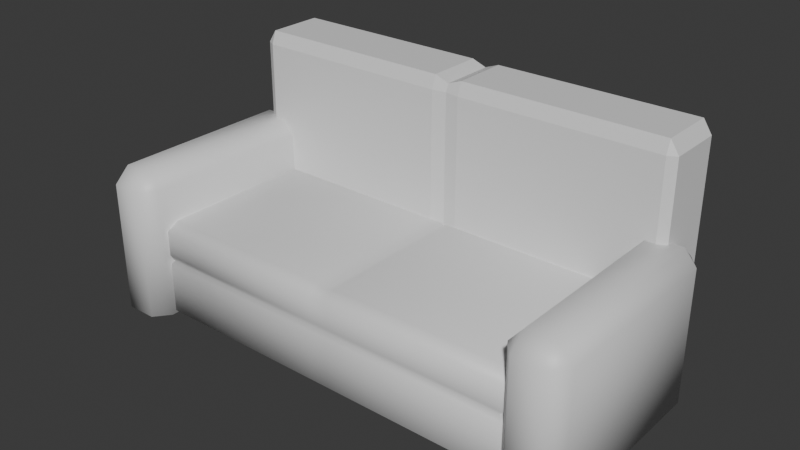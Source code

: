 # Source: couch_long.blend  (saved by Blender 5.1.29; exported with 4.5.12 LTS)
import bpy
from mathutils import Matrix  # noqa: F401  (used for matrix-valued properties, if any)

bpy.ops.wm.read_factory_settings(use_empty=True)
scene = bpy.context.scene
scene.name = 'Scene'

# ---- collections
col_collection = bpy.data.collections.new('Collection'); scene.collection.children.link(col_collection)

# ---- materials (node trees are filled in below, after node groups)
mat_material_005 = bpy.data.materials.new('Material.005')
mat_material_005.alpha_threshold = 0.0
mat_material_005.use_backface_culling_lightprobe_volume = False
mat_material_005.roughness = 0.5
mat_material_005.line_color = (0.0, 0.0, 0.0, 1.0)

# ---- material node trees
mat_material_005.use_nodes = True; mat_material_005.node_tree.nodes.clear()
_N = mat_material_005.node_tree.nodes; _L = mat_material_005.node_tree.links
n0 = _N.new('ShaderNodeOutputMaterial'); n0.name = 'Material Output'; n0.location = (200, 100)
n1 = _N.new('ShaderNodeBsdfPrincipled'); n1.name = 'Principled BSDF'; n1.location = (-200, 100)
_L.new(n1.outputs[0], n0.inputs[0])
n0.is_active_output = True

# ---- world
world_world = bpy.data.worlds.new('World'); scene.world = world_world
world_world.use_nodes = True; world_world.node_tree.nodes.clear()
_N = world_world.node_tree.nodes; _L = world_world.node_tree.links
n0 = _N.new('ShaderNodeOutputWorld'); n0.name = 'World Output'; n0.location = (200, 100)
n1 = _N.new('ShaderNodeBackground'); n1.name = 'Background'; n1.location = (-200, 100)
n1.inputs[0].default_value = (0.05088, 0.05088, 0.05088, 1.0)
_L.new(n1.outputs[0], n0.inputs[0])
n0.is_active_output = True
world_world.color = (0.05088, 0.05088, 0.05088)
world_world.sun_shadow_jitter_overblur = 0.0

# ---- meshes
me_cube_121 = bpy.data.meshes.new('Cube.121')
me_cube_121.from_pydata([(-1.639, -0.2118, -0.8939), (-1.639, -0.248, -0.8534), (-1.704, -0.2118, -0.8534), (-1.639, -0.248, 0.8221), (-1.639, -0.2118, 0.9217), (-1.704, -0.2118, 0.8221), (-1.639, 0.2118, -0.8939), (-1.704, 0.2118, -0.8534), (-1.639, 0.248, -0.8534), (-1.639, 0.2118, 0.9217), (-1.639, 0.248, 0.8221), (-1.704, 0.2118, 0.8221), (1.639, -0.2118, -0.8939), (1.704, -0.2118, -0.8534), (1.639, -0.248, -0.8534), (1.639, -0.2118, 0.9217), (1.639, -0.248, 0.8221), (1.704, -0.2118, 0.8221), (1.639, 0.2118, -0.8939), (1.639, 0.248, -0.8534), (1.704, 0.2118, -0.8534), (1.639, 0.2118, 0.9217), (1.704, 0.2118, 0.8221), (1.639, 0.248, 0.8221), (0.1084, 0.2118, -0.8939), (-5.146e-08, 0.2118, -0.8939), (-0.1084, 0.2118, -0.8939), (-0.1084, 0.248, -0.8534), (-3.431e-08, 0.248, -0.8534), (0.1084, 0.248, -0.8534), (-0.1084, 0.2118, 0.9217), (-3.431e-08, 0.2118, 0.8813), (0.1084, 0.2118, 0.9217), (0.1084, 0.248, 0.8221), (-5.146e-08, 0.248, 0.8221), (-0.1084, 0.248, 0.8221), (-0.1084, -0.2118, -0.8939), (-3.431e-08, -0.2118, -0.8939), (0.1084, -0.2118, -0.8939), (0.1084, -0.248, -0.8534), (-5.146e-08, -0.2335, -0.8534), (-0.1084, -0.248, -0.8534), (0.1084, -0.2118, 0.9217), (-5.146e-08, -0.2118, 0.8813), (-0.1084, -0.2118, 0.9217), (-0.1084, -0.248, 0.8221), (-3.431e-08, -0.2335, 0.8221), (0.1084, -0.248, 0.8221)], [], [(0, 1, 2), (3, 4, 5), (6, 7, 8), (9, 10, 11), (12, 13, 14), (15, 16, 17), (18, 19, 20), (21, 22, 23), (6, 0, 2, 7), (1, 3, 5, 2), (4, 9, 11, 5), (10, 8, 7, 11), (26, 6, 8, 27), (32, 21, 23, 33), (22, 20, 19, 23), (12, 18, 20, 13), (21, 15, 17, 22), (16, 14, 13, 17), (38, 12, 14, 39), (44, 4, 3, 45), (24, 18, 12, 38), (2, 5, 11, 7), (41, 45, 3, 1), (30, 9, 4, 44), (29, 33, 23, 19), (20, 22, 17, 13), (8, 10, 35, 27), (27, 35, 34, 28), (28, 34, 33, 29), (21, 32, 42, 15), (32, 31, 43, 42), (31, 30, 44, 43), (14, 16, 47, 39), (39, 47, 46, 40), (40, 46, 45, 41), (6, 26, 36, 0), (26, 25, 37, 36), (25, 24, 38, 37), (15, 42, 47, 16), (42, 43, 46, 47), (43, 44, 45, 46), (0, 36, 41, 1), (36, 37, 40, 41), (37, 38, 39, 40), (9, 30, 35, 10), (30, 31, 34, 35), (31, 32, 33, 34), (18, 24, 29, 19), (24, 25, 28, 29), (25, 26, 27, 28)])
_uv = me_cube_121.uv_layers.new(name='UVMap')
_uv.uv.foreach_set('vector', [0.1362, 0.7317, 0.1362, 0.75, 0.125, 0.7317, 0.5868, 0.0, 0.625, 0.01827, 0.5868, 0.01827, 0.1362, 0.5183, 0.125, 0.5183, 0.1362, 0.5, 0.625, 0.2416, 0.5868, 0.2584, 0.5868, 0.2317, 0.3638, 0.7317, 0.4036, 0.7317, 0.3885, 0.7556, 0.6306, 0.7465, 0.5868, 0.7612, 0.5868, 0.7363, 0.3638, 0.5183, 0.3885, 0.4944, 0.4036, 0.5183, 0.6306, 0.5035, 0.5868, 0.5137, 0.5868, 0.4888, 0.1362, 0.5183, 0.1362, 0.7317, 0.125, 0.7317, 0.125, 0.5183, 0.4132, 0.0, 0.5868, 0.0, 0.5868, 0.01827, 0.4132, 0.01827, 0.625, 0.01827, 0.625, 0.2416, 0.5868, 0.2317, 0.5868, 0.01827, 0.5868, 0.2584, 0.4132, 0.2612, 0.4132, 0.2317, 0.5868, 0.2317, 0.1931, 0.5183, 0.1362, 0.5183, 0.1362, 0.5, 0.1993, 0.4986, 0.6292, 0.438, 0.6306, 0.5035, 0.5868, 0.4888, 0.5868, 0.4312, 0.5868, 0.5137, 0.4036, 0.5183, 0.3885, 0.4944, 0.5868, 0.4888, 0.3638, 0.7317, 0.3638, 0.5183, 0.4036, 0.5183, 0.4036, 0.7317, 0.6306, 0.5035, 0.6306, 0.7465, 0.5868, 0.7363, 0.5868, 0.5137, 0.5868, 0.7612, 0.3885, 0.7556, 0.4036, 0.7317, 0.5868, 0.7363, 0.3069, 0.7317, 0.3638, 0.7317, 0.3885, 0.7556, 0.3254, 0.7542, 0.6264, 0.9282, 0.625, 0.9888, 0.5868, 0.9888, 0.5868, 0.9319, 0.3069, 0.5183, 0.3638, 0.5183, 0.3638, 0.7317, 0.3069, 0.7317, 0.4132, 0.01827, 0.5868, 0.01827, 0.5868, 0.2317, 0.4132, 0.2317, 0.407, 0.9305, 0.5868, 0.9319, 0.5868, 0.9888, 0.4132, 0.9888, 0.8055, 0.5146, 0.8638, 0.5183, 0.8638, 0.7317, 0.8055, 0.7354, 0.3946, 0.4361, 0.5868, 0.4312, 0.5868, 0.4888, 0.3885, 0.4944, 0.4036, 0.5183, 0.5868, 0.5137, 0.5868, 0.7363, 0.4036, 0.7317, 0.4132, 0.2612, 0.5868, 0.2584, 0.5868, 0.316, 0.407, 0.3195, 0.407, 0.3195, 0.5868, 0.316, 0.5868, 0.3736, 0.4008, 0.3778, 0.4008, 0.3778, 0.5868, 0.3736, 0.5868, 0.4312, 0.3946, 0.4361, 0.6306, 0.5035, 0.6889, 0.5072, 0.6889, 0.7428, 0.6306, 0.7465, 0.6889, 0.5072, 0.7472, 0.5109, 0.7472, 0.7391, 0.6889, 0.7428, 0.7472, 0.5109, 0.8055, 0.5146, 0.8055, 0.7354, 0.7472, 0.7391, 0.3885, 0.7556, 0.5868, 0.7612, 0.5868, 0.8181, 0.3946, 0.8139, 0.3946, 0.8139, 0.5868, 0.8181, 0.5868, 0.875, 0.4008, 0.8722, 0.4008, 0.8722, 0.5868, 0.875, 0.5868, 0.9319, 0.407, 0.9305, 0.1362, 0.5183, 0.1931, 0.5183, 0.1931, 0.7317, 0.1362, 0.7317, 0.1931, 0.5183, 0.25, 0.5183, 0.25, 0.7317, 0.1931, 0.7317, 0.25, 0.5183, 0.3069, 0.5183, 0.3069, 0.7317, 0.25, 0.7317, 0.6306, 0.7465, 0.6292, 0.8071, 0.5868, 0.8181, 0.5868, 0.7612, 0.6292, 0.8071, 0.6278, 0.8676, 0.5868, 0.875, 0.5868, 0.8181, 0.6278, 0.8676, 0.6264, 0.9282, 0.5868, 0.9319, 0.5868, 0.875, 0.1362, 0.7317, 0.1931, 0.7317, 0.1993, 0.7514, 0.1362, 0.75, 0.1931, 0.7317, 0.25, 0.7317, 0.2623, 0.7528, 0.1993, 0.7514, 0.25, 0.7317, 0.3069, 0.7317, 0.3254, 0.7542, 0.2623, 0.7528, 0.625, 0.2416, 0.6264, 0.3071, 0.5868, 0.316, 0.5868, 0.2584, 0.6264, 0.3071, 0.6278, 0.3725, 0.5868, 0.3736, 0.5868, 0.316, 0.6278, 0.3725, 0.6292, 0.438, 0.5868, 0.4312, 0.5868, 0.3736, 0.3638, 0.5183, 0.3069, 0.5183, 0.3254, 0.4958, 0.3885, 0.4944, 0.3069, 0.5183, 0.25, 0.5183, 0.2623, 0.4972, 0.3254, 0.4958, 0.25, 0.5183, 0.1931, 0.5183, 0.1993, 0.4986, 0.2623, 0.4972])
me_cube_121.materials.append(mat_material_005)
me_cube_121.update()
me_cube_119 = bpy.data.meshes.new('Cube.119')
me_cube_119.from_pydata([(-0.1162, -0.6937, -0.4868), (-0.1162, -0.8125, -0.4667), (-0.2117, -0.6937, -0.4667), (-0.1162, -0.8125, 0.5299), (-0.1162, -0.6937, 0.6423), (-0.2117, -0.6937, 0.5299), (-0.1162, 0.6937, -0.4868), (-0.2117, 0.6937, -0.4667), (-0.1162, 0.8125, -0.4667), (-0.1162, 0.6937, 0.6423), (-0.1162, 0.8125, 0.5299), (-0.2117, 0.6937, 0.5299), (0.1162, -0.6937, -0.4868), (0.2117, -0.6937, -0.4667), (0.1162, -0.8125, -0.4667), (0.1162, -0.6937, 0.6423), (0.1162, -0.8125, 0.5299), (0.2117, -0.6937, 0.5299), (0.1162, 0.6937, -0.4868), (0.1162, 0.8125, -0.4667), (0.2117, 0.6937, -0.4667), (0.1162, 0.6937, 0.6423), (0.2117, 0.6937, 0.5299), (0.1162, 0.8125, 0.5299)], [], [(0, 1, 2), (3, 4, 5), (6, 7, 8), (9, 10, 11), (12, 13, 14), (15, 16, 17), (18, 19, 20), (21, 22, 23), (6, 0, 2, 7), (1, 3, 5, 2), (4, 9, 11, 5), (10, 8, 7, 11), (18, 6, 8, 19), (9, 21, 23, 10), (22, 20, 19, 23), (12, 18, 20, 13), (21, 15, 17, 22), (16, 14, 13, 17), (0, 12, 14, 1), (15, 4, 3, 16), (6, 18, 12, 0), (2, 5, 11, 7), (14, 16, 3, 1), (21, 9, 4, 15), (8, 10, 23, 19), (20, 22, 17, 13)])
me_cube_119.polygons.foreach_set('use_smooth', [True] * 26)
_uv = me_cube_119.uv_layers.new(name='UVMap')
_uv.uv.foreach_set('vector', [0.1362, 0.7317, 0.1362, 0.75, 0.125, 0.7317, 0.5868, 0.0, 0.625, 0.01827, 0.5868, 0.01827, 0.1362, 0.5183, 0.125, 0.5183, 0.1362, 0.5, 0.625, 0.2416, 0.5868, 0.2584, 0.5868, 0.2317, 0.3638, 0.7317, 0.4036, 0.7317, 0.3885, 0.7556, 0.6306, 0.7465, 0.5868, 0.7612, 0.5868, 0.7363, 0.3638, 0.5183, 0.3885, 0.4944, 0.4036, 0.5183, 0.6306, 0.5035, 0.5868, 0.5137, 0.5868, 0.4888, 0.1362, 0.5183, 0.1362, 0.7317, 0.125, 0.7317, 0.125, 0.5183, 0.4132, 0.0, 0.5868, 0.0, 0.5868, 0.01827, 0.4132, 0.01827, 0.625, 0.01827, 0.625, 0.2416, 0.5868, 0.2317, 0.5868, 0.01827, 0.5868, 0.2584, 0.4132, 0.2612, 0.4132, 0.2317, 0.5868, 0.2317, 0.3638, 0.5183, 0.1362, 0.5183, 0.1362, 0.5, 0.3885, 0.4944, 0.625, 0.2416, 0.6306, 0.5035, 0.5868, 0.4888, 0.5868, 0.2584, 0.5868, 0.5137, 0.4036, 0.5183, 0.3885, 0.4944, 0.5868, 0.4888, 0.3638, 0.7317, 0.3638, 0.5183, 0.4036, 0.5183, 0.4036, 0.7317, 0.6306, 0.5035, 0.6306, 0.7465, 0.5868, 0.7363, 0.5868, 0.5137, 0.5868, 0.7612, 0.3885, 0.7556, 0.4036, 0.7317, 0.5868, 0.7363, 0.1362, 0.7317, 0.3638, 0.7317, 0.3885, 0.7556, 0.1362, 0.75, 0.6306, 0.7465, 0.625, 0.9888, 0.5868, 0.9888, 0.5868, 0.7612, 0.1362, 0.5183, 0.3638, 0.5183, 0.3638, 0.7317, 0.1362, 0.7317, 0.4132, 0.01827, 0.5868, 0.01827, 0.5868, 0.2317, 0.4132, 0.2317, 0.3885, 0.7556, 0.5868, 0.7612, 0.5868, 0.9888, 0.4132, 0.9888, 0.6306, 0.5035, 0.8638, 0.5183, 0.8638, 0.7317, 0.6306, 0.7465, 0.4132, 0.2612, 0.5868, 0.2584, 0.5868, 0.4888, 0.3885, 0.4944, 0.4036, 0.5183, 0.5868, 0.5137, 0.5868, 0.7363, 0.4036, 0.7317])
me_cube_119.materials.append(mat_material_005)
me_cube_119.update()
me_cube_117 = bpy.data.meshes.new('Cube.117')
me_cube_117.from_pydata([(-1.438, -0.5787, -0.5545), (-1.438, -0.6778, -0.5209), (-1.495, -0.5787, -0.5209), (-1.438, -0.6778, 0.1225), (-1.438, -0.5787, 0.1763), (-1.495, -0.5787, 0.1225), (-1.438, 0.5787, -0.5545), (-1.495, 0.5787, -0.5209), (-1.438, 0.6778, -0.5209), (-1.438, 0.5787, 0.1763), (-1.438, 0.6778, 0.1225), (-1.495, 0.5787, 0.1225), (1.438, -0.5787, -0.5545), (1.495, -0.5787, -0.5209), (1.438, -0.6778, -0.5209), (1.438, -0.5787, 0.1763), (1.438, -0.6778, 0.1225), (1.495, -0.5787, 0.1225), (1.438, 0.5787, -0.5545), (1.438, 0.6778, -0.5209), (1.495, 0.5787, -0.5209), (1.438, 0.5787, 0.1763), (1.495, 0.5787, 0.1225), (1.438, 0.6778, 0.1225), (0.06961, 0.5787, -0.5545), (-3.303e-08, 0.5787, -0.5545), (-0.06961, 0.5787, -0.5545), (-0.06961, 0.6778, -0.5209), (-2.202e-08, 0.6778, -0.5209), (0.06961, 0.6778, -0.5209), (-0.06961, 0.5787, 0.1763), (-2.202e-08, 0.5787, 0.1487), (0.06961, 0.5787, 0.1763), (0.06961, 0.6778, 0.1225), (-3.303e-08, 0.6778, 0.1225), (-0.06961, 0.6778, 0.1225), (-0.06961, -0.5787, -0.5545), (-2.202e-08, -0.5787, -0.5545), (0.06961, -0.5787, -0.5545), (0.06961, -0.6778, -0.5209), (-3.303e-08, -0.6778, -0.5209), (-0.06961, -0.6778, -0.5209), (0.06961, -0.5787, 0.1763), (-3.303e-08, -0.5787, 0.1487), (-0.06961, -0.5787, 0.1763), (-0.06961, -0.6778, 0.1225), (-2.202e-08, -0.6778, 0.1225), (0.06961, -0.6778, 0.1225), (-1.438, -0.6778, -0.1423), (-1.409, -0.6638, -0.1058), (-1.438, -0.6778, -0.06924), (-1.495, -0.5787, -0.06924), (-1.464, -0.5668, -0.1058), (-1.495, -0.5787, -0.1423), (-1.438, 0.6778, -0.06924), (-1.409, 0.6638, -0.1058), (-1.438, 0.6778, -0.1423), (-1.495, 0.5787, -0.1423), (-1.464, 0.5668, -0.1058), (-1.495, 0.5787, -0.06924), (1.495, 0.5787, -0.06924), (1.464, 0.5668, -0.1058), (1.495, 0.5787, -0.1423), (1.438, 0.6778, -0.1423), (1.409, 0.6638, -0.1058), (1.438, 0.6778, -0.06924), (1.438, -0.6778, -0.06924), (1.409, -0.6638, -0.1058), (1.438, -0.6778, -0.1423), (1.495, -0.5787, -0.1423), (1.464, -0.5668, -0.1058), (1.495, -0.5787, -0.06924), (-0.06961, 0.6778, -0.06924), (-0.06817, 0.6638, -0.1058), (-0.06961, 0.6778, -0.1423), (-3.028e-08, 0.6778, -0.06924), (-2.696e-08, 0.6638, -0.1058), (-2.477e-08, 0.6778, -0.1423), (0.06961, 0.6778, -0.06924), (0.06817, 0.6638, -0.1058), (0.06961, 0.6778, -0.1423), (0.06961, -0.6778, -0.06924), (0.06817, -0.6638, -0.1058), (0.06961, -0.6778, -0.1423), (-2.477e-08, -0.6778, -0.06924), (-2.696e-08, -0.6638, -0.1058), (-3.028e-08, -0.6778, -0.1423), (-0.06961, -0.6778, -0.06924), (-0.06817, -0.6638, -0.1058), (-0.06961, -0.6778, -0.1423)], [], [(0, 1, 2), (3, 4, 5), (6, 7, 8), (9, 10, 11), (12, 13, 14), (15, 16, 17), (18, 19, 20), (21, 22, 23), (6, 0, 2, 7), (50, 3, 5, 51), (4, 9, 11, 5), (56, 8, 7, 57), (26, 6, 8, 27), (32, 21, 23, 33), (62, 20, 19, 63), (12, 18, 20, 13), (21, 15, 17, 22), (68, 14, 13, 69), (38, 12, 14, 39), (44, 4, 3, 45), (24, 18, 12, 38), (51, 5, 11, 59), (87, 45, 3, 50), (30, 9, 4, 44), (78, 33, 23, 65), (60, 22, 17, 71), (54, 10, 35, 72), (72, 35, 34, 75), (75, 34, 33, 78), (21, 32, 42, 15), (32, 31, 43, 42), (31, 30, 44, 43), (66, 16, 47, 81), (81, 47, 46, 84), (84, 46, 45, 87), (6, 26, 36, 0), (26, 25, 37, 36), (25, 24, 38, 37), (15, 42, 47, 16), (42, 43, 46, 47), (43, 44, 45, 46), (0, 36, 41, 1), (36, 37, 40, 41), (37, 38, 39, 40), (9, 30, 35, 10), (30, 31, 34, 35), (31, 32, 33, 34), (18, 24, 29, 19), (24, 25, 28, 29), (25, 26, 27, 28), (40, 86, 89, 41), (86, 85, 88, 89), (85, 84, 87, 88), (39, 83, 86, 40), (83, 82, 85, 86), (82, 81, 84, 85), (14, 68, 83, 39), (68, 67, 82, 83), (67, 66, 81, 82), (28, 77, 80, 29), (77, 76, 79, 80), (76, 75, 78, 79), (27, 74, 77, 28), (74, 73, 76, 77), (73, 72, 75, 76), (8, 56, 74, 27), (56, 55, 73, 74), (55, 54, 72, 73), (20, 62, 69, 13), (62, 61, 70, 69), (61, 60, 71, 70), (29, 80, 63, 19), (80, 79, 64, 63), (79, 78, 65, 64), (41, 89, 48, 1), (89, 88, 49, 48), (88, 87, 50, 49), (2, 53, 57, 7), (53, 52, 58, 57), (52, 51, 59, 58), (16, 66, 71, 17), (66, 67, 70, 71), (67, 68, 69, 70), (22, 60, 65, 23), (60, 61, 64, 65), (61, 62, 63, 64), (10, 54, 59, 11), (54, 55, 58, 59), (55, 56, 57, 58), (1, 48, 53, 2), (48, 49, 52, 53), (49, 50, 51, 52)])
me_cube_117.polygons.foreach_set('use_smooth', [True] * 92)
_uv = me_cube_117.uv_layers.new(name='UVMap')
_uv.uv.foreach_set('vector', [0.1362, 0.7317, 0.1362, 0.75, 0.125, 0.7317, 0.5868, 0.0, 0.625, 0.01827, 0.5868, 0.01827, 0.1362, 0.5183, 0.125, 0.5183, 0.1362, 0.5, 0.625, 0.2416, 0.5868, 0.2584, 0.5868, 0.2317, 0.3638, 0.7317, 0.4036, 0.7317, 0.3885, 0.7556, 0.6306, 0.7465, 0.5868, 0.7612, 0.5868, 0.7363, 0.3638, 0.5183, 0.3885, 0.4944, 0.4036, 0.5183, 0.6306, 0.5035, 0.5868, 0.5137, 0.5868, 0.4888, 0.1362, 0.5183, 0.1362, 0.7317, 0.125, 0.7317, 0.125, 0.5183, 0.5434, 0.0, 0.5868, 0.0, 0.5868, 0.01827, 0.5434, 0.01827, 0.625, 0.01827, 0.625, 0.2416, 0.5868, 0.2317, 0.5868, 0.01827, 0.4566, 0.2605, 0.4132, 0.2612, 0.4132, 0.2317, 0.4566, 0.2317, 0.1931, 0.5183, 0.1362, 0.5183, 0.1362, 0.5, 0.1993, 0.4986, 0.6292, 0.438, 0.6306, 0.5035, 0.5868, 0.4888, 0.5868, 0.4312, 0.4494, 0.5171, 0.4036, 0.5183, 0.3885, 0.4944, 0.4381, 0.493, 0.3638, 0.7317, 0.3638, 0.5183, 0.4036, 0.5183, 0.4036, 0.7317, 0.6306, 0.5035, 0.6306, 0.7465, 0.5868, 0.7363, 0.5868, 0.5137, 0.4381, 0.757, 0.3885, 0.7556, 0.4036, 0.7317, 0.4494, 0.7329, 0.3069, 0.7317, 0.3638, 0.7317, 0.3885, 0.7556, 0.3254, 0.7542, 0.6264, 0.9282, 0.625, 0.9888, 0.5868, 0.9888, 0.5868, 0.9319, 0.3069, 0.5183, 0.3638, 0.5183, 0.3638, 0.7317, 0.3069, 0.7317, 0.5434, 0.01827, 0.5868, 0.01827, 0.5868, 0.2317, 0.5434, 0.2317, 0.5419, 0.9315, 0.5868, 0.9319, 0.5868, 0.9888, 0.5434, 0.9888, 0.8055, 0.5146, 0.8638, 0.5183, 0.8638, 0.7317, 0.8055, 0.7354, 0.5388, 0.4324, 0.5868, 0.4312, 0.5868, 0.4888, 0.5372, 0.4902, 0.541, 0.5148, 0.5868, 0.5137, 0.5868, 0.7363, 0.541, 0.7352, 0.5434, 0.2591, 0.5868, 0.2584, 0.5868, 0.316, 0.5419, 0.3169, 0.5419, 0.3169, 0.5868, 0.316, 0.5868, 0.3736, 0.5403, 0.3746, 0.5403, 0.3746, 0.5868, 0.3736, 0.5868, 0.4312, 0.5388, 0.4324, 0.6306, 0.5035, 0.6889, 0.5072, 0.6889, 0.7428, 0.6306, 0.7465, 0.6889, 0.5072, 0.7472, 0.5109, 0.7472, 0.7391, 0.6889, 0.7428, 0.7472, 0.5109, 0.8055, 0.5146, 0.8055, 0.7354, 0.7472, 0.7391, 0.5372, 0.7598, 0.5868, 0.7612, 0.5868, 0.8181, 0.5388, 0.8171, 0.5388, 0.8171, 0.5868, 0.8181, 0.5868, 0.875, 0.5403, 0.8743, 0.5403, 0.8743, 0.5868, 0.875, 0.5868, 0.9319, 0.5419, 0.9315, 0.1362, 0.5183, 0.1931, 0.5183, 0.1931, 0.7317, 0.1362, 0.7317, 0.1931, 0.5183, 0.25, 0.5183, 0.25, 0.7317, 0.1931, 0.7317, 0.25, 0.5183, 0.3069, 0.5183, 0.3069, 0.7317, 0.25, 0.7317, 0.6306, 0.7465, 0.6292, 0.8071, 0.5868, 0.8181, 0.5868, 0.7612, 0.6292, 0.8071, 0.6278, 0.8676, 0.5868, 0.875, 0.5868, 0.8181, 0.6278, 0.8676, 0.6264, 0.9282, 0.5868, 0.9319, 0.5868, 0.875, 0.1362, 0.7317, 0.1931, 0.7317, 0.1993, 0.7514, 0.1362, 0.75, 0.1931, 0.7317, 0.25, 0.7317, 0.2623, 0.7528, 0.1993, 0.7514, 0.25, 0.7317, 0.3069, 0.7317, 0.3254, 0.7542, 0.2623, 0.7528, 0.625, 0.2416, 0.6264, 0.3071, 0.5868, 0.316, 0.5868, 0.2584, 0.6264, 0.3071, 0.6278, 0.3725, 0.5868, 0.3736, 0.5868, 0.316, 0.6278, 0.3725, 0.6292, 0.438, 0.5868, 0.4312, 0.5868, 0.3736, 0.3638, 0.5183, 0.3069, 0.5183, 0.3254, 0.4958, 0.3885, 0.4944, 0.3069, 0.5183, 0.25, 0.5183, 0.2623, 0.4972, 0.3254, 0.4958, 0.25, 0.5183, 0.1931, 0.5183, 0.1993, 0.4986, 0.2623, 0.4972, 0.4008, 0.8722, 0.4473, 0.8729, 0.4519, 0.9308, 0.407, 0.9305, 0.4473, 0.8729, 0.4938, 0.8736, 0.4969, 0.9312, 0.4519, 0.9308, 0.4938, 0.8736, 0.5403, 0.8743, 0.5419, 0.9315, 0.4969, 0.9312, 0.3946, 0.8139, 0.4427, 0.815, 0.4473, 0.8729, 0.4008, 0.8722, 0.4427, 0.815, 0.4907, 0.816, 0.4938, 0.8736, 0.4473, 0.8729, 0.4907, 0.816, 0.5388, 0.8171, 0.5403, 0.8743, 0.4938, 0.8736, 0.3885, 0.7556, 0.4381, 0.757, 0.4427, 0.815, 0.3946, 0.8139, 0.4381, 0.757, 0.4877, 0.7584, 0.4907, 0.816, 0.4427, 0.815, 0.4877, 0.7584, 0.5372, 0.7598, 0.5388, 0.8171, 0.4907, 0.816, 0.4008, 0.3778, 0.4473, 0.3768, 0.4427, 0.4349, 0.3946, 0.4361, 0.4473, 0.3768, 0.4938, 0.3757, 0.4907, 0.4336, 0.4427, 0.4349, 0.4938, 0.3757, 0.5403, 0.3746, 0.5388, 0.4324, 0.4907, 0.4336, 0.407, 0.3195, 0.4519, 0.3186, 0.4473, 0.3768, 0.4008, 0.3778, 0.4519, 0.3186, 0.4969, 0.3178, 0.4938, 0.3757, 0.4473, 0.3768, 0.4969, 0.3178, 0.5419, 0.3169, 0.5403, 0.3746, 0.4938, 0.3757, 0.4132, 0.2612, 0.4566, 0.2605, 0.4519, 0.3186, 0.407, 0.3195, 0.4566, 0.2605, 0.5, 0.2598, 0.4969, 0.3178, 0.4519, 0.3186, 0.5, 0.2598, 0.5434, 0.2591, 0.5419, 0.3169, 0.4969, 0.3178, 0.4036, 0.5183, 0.4494, 0.5171, 0.4494, 0.7329, 0.4036, 0.7317, 0.4494, 0.5171, 0.4952, 0.516, 0.4952, 0.734, 0.4494, 0.7329, 0.4952, 0.516, 0.541, 0.5148, 0.541, 0.7352, 0.4952, 0.734, 0.3946, 0.4361, 0.4427, 0.4349, 0.4381, 0.493, 0.3885, 0.4944, 0.4427, 0.4349, 0.4907, 0.4336, 0.4877, 0.4916, 0.4381, 0.493, 0.4907, 0.4336, 0.5388, 0.4324, 0.5372, 0.4902, 0.4877, 0.4916, 0.407, 0.9305, 0.4519, 0.9308, 0.4566, 0.9888, 0.4132, 0.9888, 0.4519, 0.9308, 0.4969, 0.9312, 0.5, 0.9888, 0.4566, 0.9888, 0.4969, 0.9312, 0.5419, 0.9315, 0.5434, 0.9888, 0.5, 0.9888, 0.4132, 0.01827, 0.4566, 0.01827, 0.4566, 0.2317, 0.4132, 0.2317, 0.4566, 0.01827, 0.5, 0.01827, 0.5, 0.2317, 0.4566, 0.2317, 0.5, 0.01827, 0.5434, 0.01827, 0.5434, 0.2317, 0.5, 0.2317, 0.5868, 0.7612, 0.5372, 0.7598, 0.541, 0.7352, 0.5868, 0.7363, 0.5372, 0.7598, 0.4877, 0.7584, 0.4952, 0.734, 0.541, 0.7352, 0.4877, 0.7584, 0.4381, 0.757, 0.4494, 0.7329, 0.4952, 0.734, 0.5868, 0.5137, 0.541, 0.5148, 0.5372, 0.4902, 0.5868, 0.4888, 0.541, 0.5148, 0.4952, 0.516, 0.4877, 0.4916, 0.5372, 0.4902, 0.4952, 0.516, 0.4494, 0.5171, 0.4381, 0.493, 0.4877, 0.4916, 0.5868, 0.2584, 0.5434, 0.2591, 0.5434, 0.2317, 0.5868, 0.2317, 0.5434, 0.2591, 0.5, 0.2598, 0.5, 0.2317, 0.5434, 0.2317, 0.5, 0.2598, 0.4566, 0.2605, 0.4566, 0.2317, 0.5, 0.2317, 0.4132, 0.0, 0.4566, 0.0, 0.4566, 0.01827, 0.4132, 0.01827, 0.4566, 0.0, 0.5, 0.0, 0.5, 0.01827, 0.4566, 0.01827, 0.5, 0.0, 0.5434, 0.0, 0.5434, 0.01827, 0.5, 0.01827])
me_cube_117.materials.append(mat_material_005)
me_cube_117.update()

# ---- objects
ob_cube_137 = bpy.data.objects.new('Cube.137', me_cube_121)
ob_cube_136 = bpy.data.objects.new('Cube.136', me_cube_119)
ob_cube_134 = bpy.data.objects.new('Cube.134', me_cube_117)

# ---- transforms, parenting, visibility, modifiers, constraints
ob_cube_137.location = (0.003228, 0.8668, 0.9073)
ob_cube_136.location = (1.679, -9.312e-08, 0.5012)
_m = ob_cube_136.modifiers.new('Mirror', 'MIRROR')
_m.mirror_object = ob_cube_134
ob_cube_134.location = (0.003228, -9.312e-08, 0.5974)

# ---- collection membership
col_collection.objects.link(ob_cube_137)
col_collection.objects.link(ob_cube_136)
col_collection.objects.link(ob_cube_134)

# ---- scene / render settings (as saved in the file)
scene.frame_start = 1; scene.frame_end = 250; scene.frame_set(1)
scene.render.engine = 'BLENDER_EEVEE_NEXT'
scene.render.bake_bias = 0.0
scene.render.bake_samples = 0
scene.cycles.sampling_pattern = 'TABULATED_SOBOL'
scene.eevee.use_volume_custom_range = False
bpy.context.view_layer.update()

# ---- added for rendering (the .blend has no active camera and no usable light): camera, sun
cam_auto = bpy.data.cameras.new('AutoCamera')
cam_auto.lens = 50.0
cam_auto.sensor_width = 36.0
cam_auto.clip_end = 1000.0
ob_auto_camera = bpy.data.objects.new('AutoCamera', cam_auto)
scene.collection.objects.link(ob_auto_camera)
ob_auto_camera.location = (4.26956, -4.9684, 4.33424)
ob_auto_camera.rotation_euler = (1.09748, -7.21219e-08, 0.694738)
scene.camera = ob_auto_camera
light_auto_sun = bpy.data.lights.new('AutoSun', 'SUN')
light_auto_sun.energy = 3.0
light_auto_sun.angle = 0.0523599
ob_auto_sun = bpy.data.objects.new('AutoSun', light_auto_sun)
scene.collection.objects.link(ob_auto_sun)
ob_auto_sun.rotation_euler = (0.872665, 0.174533, 0.523599)
bpy.context.view_layer.update()
